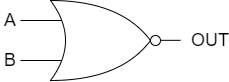

The diagram above was exported from draw.io. Its source (the exported page's mxGraphModel, read from the mxfile embedded in the PNG):
<mxGraphModel dx="652" dy="419" grid="1" gridSize="10" guides="1" tooltips="1" connect="1" arrows="1" fold="1" page="1" pageScale="1" pageWidth="827" pageHeight="1169" math="0" shadow="0">
  <root>
    <mxCell id="0" />
    <mxCell id="1" parent="0" />
    <mxCell id="5mhLODjGZQ2pfzMK4_uV-1" value="&lt;font style=&quot;font-size: 18px;&quot;&gt;A&lt;/font&gt;" style="text;strokeColor=none;align=center;fillColor=none;html=1;verticalAlign=middle;whiteSpace=wrap;rounded=0;" vertex="1" parent="1">
      <mxGeometry x="150" y="370" width="20" height="20" as="geometry" />
    </mxCell>
    <mxCell id="5mhLODjGZQ2pfzMK4_uV-2" value="&lt;span style=&quot;font-size: 18px;&quot;&gt;B&lt;/span&gt;" style="text;strokeColor=none;align=center;fillColor=none;html=1;verticalAlign=middle;whiteSpace=wrap;rounded=0;" vertex="1" parent="1">
      <mxGeometry x="150" y="410" width="20" height="20" as="geometry" />
    </mxCell>
    <mxCell id="5mhLODjGZQ2pfzMK4_uV-3" value="&lt;span style=&quot;font-size: 18px;&quot;&gt;OUT&lt;/span&gt;" style="text;strokeColor=none;align=center;fillColor=none;html=1;verticalAlign=middle;whiteSpace=wrap;rounded=0;" vertex="1" parent="1">
      <mxGeometry x="350" y="390" width="20" height="20" as="geometry" />
    </mxCell>
    <mxCell id="5mhLODjGZQ2pfzMK4_uV-4" value="" style="endArrow=none;html=1;rounded=0;curved=1;" edge="1" parent="1">
      <mxGeometry width="50" height="50" relative="1" as="geometry">
        <mxPoint x="300" y="400" as="sourcePoint" />
        <mxPoint x="200" y="360" as="targetPoint" />
        <Array as="points">
          <mxPoint x="270" y="360" />
        </Array>
      </mxGeometry>
    </mxCell>
    <mxCell id="5mhLODjGZQ2pfzMK4_uV-5" value="" style="endArrow=none;html=1;rounded=0;curved=1;" edge="1" parent="1">
      <mxGeometry width="50" height="50" relative="1" as="geometry">
        <mxPoint x="300" y="400" as="sourcePoint" />
        <mxPoint x="200" y="440" as="targetPoint" />
        <Array as="points">
          <mxPoint x="270" y="440" />
        </Array>
      </mxGeometry>
    </mxCell>
    <mxCell id="5mhLODjGZQ2pfzMK4_uV-6" value="" style="endArrow=none;html=1;rounded=0;curved=1;" edge="1" parent="1">
      <mxGeometry width="50" height="50" relative="1" as="geometry">
        <mxPoint x="200" y="440" as="sourcePoint" />
        <mxPoint x="200" y="360" as="targetPoint" />
        <Array as="points">
          <mxPoint x="230" y="400" />
        </Array>
      </mxGeometry>
    </mxCell>
    <mxCell id="5mhLODjGZQ2pfzMK4_uV-7" value="" style="endArrow=none;html=1;rounded=0;curved=1;" edge="1" parent="1">
      <mxGeometry width="50" height="50" relative="1" as="geometry">
        <mxPoint x="170" y="380" as="sourcePoint" />
        <mxPoint x="211" y="380" as="targetPoint" />
      </mxGeometry>
    </mxCell>
    <mxCell id="5mhLODjGZQ2pfzMK4_uV-8" value="" style="endArrow=none;html=1;rounded=0;curved=1;" edge="1" parent="1">
      <mxGeometry width="50" height="50" relative="1" as="geometry">
        <mxPoint x="170" y="420" as="sourcePoint" />
        <mxPoint x="211" y="420" as="targetPoint" />
      </mxGeometry>
    </mxCell>
    <mxCell id="5mhLODjGZQ2pfzMK4_uV-9" value="" style="endArrow=none;html=1;rounded=0;curved=1;" edge="1" parent="1">
      <mxGeometry width="50" height="50" relative="1" as="geometry">
        <mxPoint x="330" y="399.83" as="sourcePoint" />
        <mxPoint x="310" y="399.83" as="targetPoint" />
      </mxGeometry>
    </mxCell>
    <mxCell id="5mhLODjGZQ2pfzMK4_uV-12" value="" style="ellipse;whiteSpace=wrap;html=1;aspect=fixed;" vertex="1" parent="1">
      <mxGeometry x="300" y="395" width="10" height="10" as="geometry" />
    </mxCell>
  </root>
</mxGraphModel>